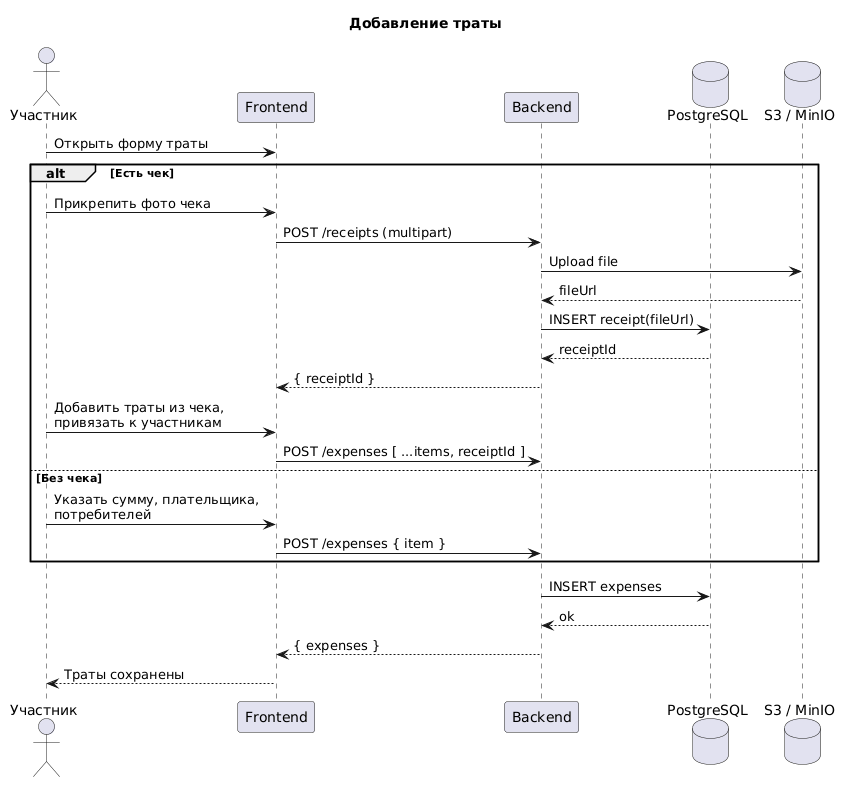

The diagram above was rendered by PlantUML. Its source (embedded in the PNG):
@startuml
title Добавление траты

actor "Участник" as U
participant "Frontend" as F
participant "Backend" as B
database "PostgreSQL" as DB
database "S3 / MinIO" as S3

U -> F : Открыть форму траты

alt Есть чек
    U -> F : Прикрепить фото чека
    F -> B : POST /receipts (multipart)
    B -> S3 : Upload file
    S3 --> B : fileUrl
    B -> DB : INSERT receipt(fileUrl)
    DB --> B : receiptId
    B --> F : { receiptId }

    U -> F : Добавить траты из чека,\nпривязать к участникам
    F -> B : POST /expenses [ ...items, receiptId ]
else Без чека
    U -> F : Указать сумму, плательщика,\nпотребителей
    F -> B : POST /expenses { item }
end

B -> DB : INSERT expenses
DB --> B : ok
B --> F : { expenses }
F --> U : Траты сохранены
@enduml